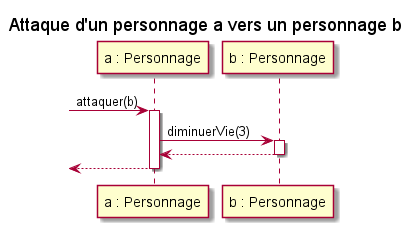

The diagram above was rendered by PlantUML. Its source (embedded in the PNG):
@startuml

title "Attaque d'un personnage a vers un personnage b"

participant "a : Personnage" as a
participant "b : Personnage" as b

-> a : attaquer(b)
activate a
a -> b : diminuerVie(3)
activate b
a <-- b
deactivate b
<-- a
deactivate a

@enduml